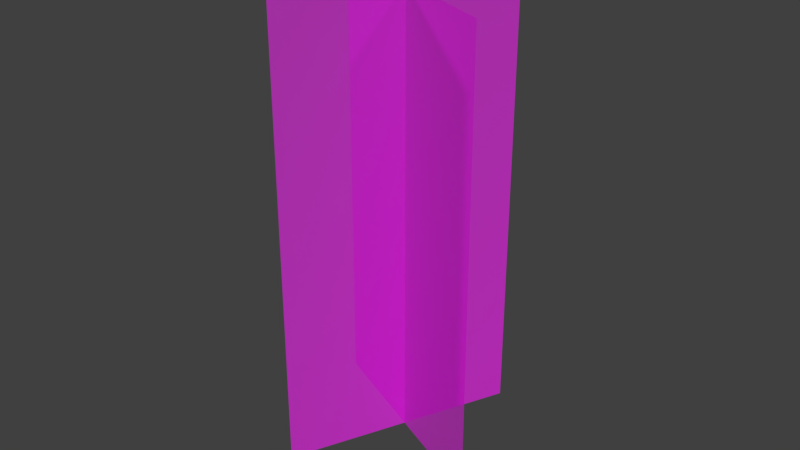 # Source: Grass.blend  (saved by Blender 2.79.0; exported with 4.5.12 LTS)
import bpy
from mathutils import Matrix  # noqa: F401  (used for matrix-valued properties, if any)

bpy.ops.wm.read_factory_settings(use_empty=True)
scene = bpy.context.scene
scene.name = 'Scene'

# ---- collections
col_collection_1 = bpy.data.collections.new('Collection 1'); scene.collection.children.link(col_collection_1)

# ---- images (referenced by path relative to the original .blend; pixels are not part of the script)
import os
ASSET_DIR = os.environ.get("B2B_ASSET_DIR", "")  # directory of the original .blend (textures are referenced by path, not embedded)
HERE = os.path.dirname(os.path.abspath(__file__))  # packed textures are extracted next to this script under _unpacked/

def load_image(name, relpath, width, height, colorspace="sRGB"):
    """Load a texture the original file referenced (path relative to the .blend, or extracted next to this script)."""
    p = next((c for c in (os.path.join(HERE, relpath), os.path.join(ASSET_DIR, relpath)) if relpath and os.path.exists(c)), "")
    if p:
        img = bpy.data.images.load(p, check_existing=True)
        img.name = name
    else:  # same state as the original file: an image datablock whose file is absent (Cycles renders it pink)
        img = bpy.data.images.new(name, width, height)
        img.source = "FILE"
        img.filepath = "//" + (relpath or name)
    img.colorspace_settings.name = colorspace
    return img
img_flowers2_png = load_image('Flowers2.png', 'Textures/Flowers&Stuff/Flowers2.png', 1024, 1024, 'sRGB')

# ---- materials (node trees are filled in below, after node groups)
mat_grass = bpy.data.materials.new('Grass')
mat_grass.alpha_threshold = 0.0
mat_grass.roughness = 0.5

# ---- material node trees
mat_grass.use_nodes = True; mat_grass.node_tree.nodes.clear()
_N = mat_grass.node_tree.nodes; _L = mat_grass.node_tree.links
n0 = _N.new('ShaderNodeOutputMaterial'); n0.name = 'Material Output'; n0.location = (300, 300)
n1 = _N.new('ShaderNodeTexImage'); n1.name = 'Image Texture'; n1.location = (-400, 60)
n1.width = 140
n1.image = img_flowers2_png
n1.extension = 'CLIP'
n2 = _N.new('ShaderNodeBsdfDiffuse'); n2.name = 'Diffuse BSDF'; n2.location = (-200, 60)
n3 = _N.new('ShaderNodeBsdfTransparent'); n3.name = 'Transparent BSDF'; n3.location = (-200, 240)
n4 = _N.new('ShaderNodeMixShader'); n4.name = 'Mix Shader'; n4.location = (0, 300)
_L.new(n1.outputs[0], n2.inputs[0])
_L.new(n1.outputs[1], n4.inputs[0])
_L.new(n3.outputs[0], n4.inputs[1])
_L.new(n2.outputs[0], n4.inputs[2])
_L.new(n4.outputs[0], n0.inputs[0])
n0.is_active_output = True

# ---- world
world_world = bpy.data.worlds.new('World'); scene.world = world_world
world_world.color = (0.05088, 0.05088, 0.05088)
world_world.use_sun_shadow = False
world_world.sun_shadow_jitter_overblur = 0.0
world_world.cycles.sampling_method = 'MANUAL'

# ---- meshes
me_flowers2_000 = bpy.data.meshes.new('Flowers2.000')
me_flowers2_000.from_pydata([(0.001888, 0.327, -0.07596), (0.001888, -0.3302, -0.07596), (0.00178, -0.3302, 0.07228), (0.00178, 0.327, 0.07244), (-0.1081, 0.327, -0.001326), (-0.1081, -0.3302, -0.001326), (0.1029, -0.3302, -0.00125), (0.1031, 0.327, -0.00125)], [], [(3, 2, 1, 0), (7, 6, 5, 4)])
_uv = me_flowers2_000.uv_layers.new(name='UVMap')
_uv.uv.foreach_set('vector', [0.6476, 0.9342, 0.6477, 0.81, 0.7323, 0.81, 0.7323, 0.9342, 0.6476, 0.9252, 0.6477, 0.8189, 0.7201, 0.8189, 0.7201, 0.9252])
me_flowers2_000.materials.append(mat_grass)
me_flowers2_000.use_remesh_preserve_volume = False
me_flowers2_000.use_remesh_preserve_attributes = False
me_flowers2_000.use_mirror_vertex_groups = False
me_flowers2_000.update()

# ---- objects
ob_grass1 = bpy.data.objects.new('Grass1', me_flowers2_000)

# ---- transforms, parenting, visibility, modifiers, constraints
ob_grass1.location = (0.0, 0.0, 0.0)
ob_grass1.rotation_euler = (1.571, -0.0, 1.16)
ob_grass1.scale = (0.6814, 0.4199, 0.9701)
ob_grass1.lineart.crease_threshold = 0.0

# ---- collection membership
col_collection_1.objects.link(ob_grass1)

# ---- scene / render settings (as saved in the file)
scene.frame_start = 1; scene.frame_end = 250; scene.frame_set(0)
scene.render.engine = 'CYCLES'
scene.render.resolution_percentage = 50
scene.render.dither_intensity = 0.0
scene.cycles.use_denoising = False
scene.cycles.samples = 128
scene.cycles.sampling_pattern = 'TABULATED_SOBOL'
scene.cycles.use_adaptive_sampling = False
scene.cycles.use_light_tree = False
scene.cycles.blur_glossy = 0.0
scene.cycles.sample_clamp_indirect = 0.0
scene.view_settings.view_transform = 'Standard'
bpy.context.view_layer.update()

# ---- added for rendering (the .blend has no active camera and no usable light): camera, sun
cam_auto = bpy.data.cameras.new('AutoCamera')
cam_auto.lens = 50.0
cam_auto.sensor_width = 36.0
cam_auto.clip_end = 1000.0
ob_auto_camera = bpy.data.objects.new('AutoCamera', cam_auto)
scene.collection.objects.link(ob_auto_camera)
ob_auto_camera.location = (0.353644, -0.427949, 0.284027)
ob_auto_camera.rotation_euler = (1.09748, -7.21219e-08, 0.694738)
scene.camera = ob_auto_camera
light_auto_sun = bpy.data.lights.new('AutoSun', 'SUN')
light_auto_sun.energy = 3.0
light_auto_sun.angle = 0.0523599
ob_auto_sun = bpy.data.objects.new('AutoSun', light_auto_sun)
scene.collection.objects.link(ob_auto_sun)
ob_auto_sun.rotation_euler = (0.872665, 0.174533, 0.523599)
bpy.context.view_layer.update()
